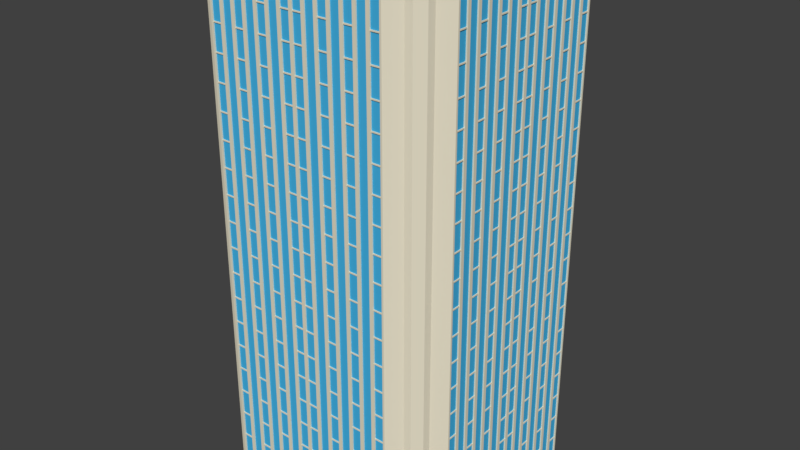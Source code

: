 # Source: skyscraper6.blend  (saved by Blender 2.78.0; exported with 4.5.12 LTS)
import bpy
from mathutils import Matrix  # noqa: F401  (used for matrix-valued properties, if any)

bpy.ops.wm.read_factory_settings(use_empty=True)
scene = bpy.context.scene
scene.name = 'Scene'

# ---- collections
col_collection_1 = bpy.data.collections.new('Collection 1'); scene.collection.children.link(col_collection_1)

# ---- materials (node trees are filled in below, after node groups)
mat_cement = bpy.data.materials.new('Cement')
mat_cement.alpha_threshold = 0.0
mat_cement.use_transparent_shadow = False
mat_cement.diffuse_color = (0.8, 0.7416, 0.5815, 1.0)
mat_cement.roughness = 0.5
mat_cement.specular_intensity = 0.1162
mat_cement.line_color = (0.0, 0.0, 0.0, 1.0)
mat_glass = bpy.data.materials.new('Glass')
mat_glass.alpha_threshold = 0.0
mat_glass.use_transparent_shadow = False
mat_glass.diffuse_color = (0.05844, 0.4574, 0.8, 1.0)
mat_glass.roughness = 0.5

# ---- material node trees

# ---- world
world_world = bpy.data.worlds.new('World'); scene.world = world_world
world_world.color = (0.05088, 0.05088, 0.05088)
world_world.use_sun_shadow = False
world_world.sun_shadow_jitter_overblur = 0.0
world_world.cycles.sampling_method = 'MANUAL'

# ---- meshes
me_cube_002 = bpy.data.meshes.new('Cube.002')
me_cube_002.from_pydata([(0.1, -9.97, 39.91), (0.1, -9.97, 40.0), (0.1, -9.9, 39.91), (0.1, -9.9, 40.0), (0.9, -9.97, 39.91), (0.9, -9.97, 40.0), (0.9, -9.9, 39.91), (0.9, -9.9, 40.0)], [], [(4, 5, 1, 0), (2, 6, 4, 0), (7, 3, 1, 5)])
me_cube_002.materials.append(mat_cement)
me_cube_002.use_remesh_preserve_volume = False
me_cube_002.use_remesh_preserve_attributes = False
me_cube_002.use_mirror_vertex_groups = False
me_cube_002.update()
me_cube_001 = bpy.data.meshes.new('Cube.001')
me_cube_001.from_pydata([(0.1, -9.97, 39.91), (0.1, -9.97, 40.0), (0.1, -9.9, 39.91), (0.1, -9.9, 40.0), (0.9, -9.97, 39.91), (0.9, -9.97, 40.0), (0.9, -9.9, 39.91), (0.9, -9.9, 40.0)], [], [(4, 5, 1, 0), (2, 6, 4, 0), (7, 3, 1, 5)])
me_cube_001.materials.append(mat_cement)
me_cube_001.use_remesh_preserve_volume = False
me_cube_001.use_remesh_preserve_attributes = False
me_cube_001.use_mirror_vertex_groups = False
me_cube_001.update()
me_cube = bpy.data.meshes.new('Cube')
me_cube.from_pydata([(0.14, -8.0, 0.0), (0.14, -10.0, 0.0), (-1.192e-07, -10.0, 0.0), (3.576e-07, -8.0, 0.0), (0.14, -8.0, 40.0), (0.14, -10.0, 40.0), (-3.576e-07, -10.0, 40.0), (5.96e-08, -8.0, 40.0), (1.0, -8.0, 0.0), (1.0, -10.0, 0.0), (0.86, -10.0, 0.0), (0.86, -8.0, 0.0), (1.0, -8.0, 40.0), (1.0, -10.0, 40.0), (0.86, -10.0, 40.0), (0.86, -8.0, 40.0), (0.86, -8.0, 0.0), (0.86, -9.9, 0.0), (0.14, -9.9, 0.0), (0.14, -8.0, 0.0), (0.86, -8.0, 40.0), (0.86, -9.9, 40.0), (0.14, -9.9, 40.0), (0.14, -8.0, 40.0), (1.14, -8.0, 0.0), (1.14, -10.0, 0.0), (1.0, -10.0, 0.0), (1.0, -8.0, 0.0), (1.14, -8.0, 40.0), (1.14, -10.0, 40.0), (1.0, -10.0, 40.0), (1.0, -8.0, 40.0), (2.0, -8.0, 0.0), (2.0, -10.0, 0.0), (1.86, -10.0, 0.0), (1.86, -8.0, 0.0), (2.0, -8.0, 40.0), (2.0, -10.0, 40.0), (1.86, -10.0, 40.0), (1.86, -8.0, 40.0), (1.86, -8.0, 0.0), (1.86, -9.9, 0.0), (1.14, -9.9, 0.0), (1.14, -8.0, 0.0), (1.86, -8.0, 40.0), (1.86, -9.9, 40.0), (1.14, -9.9, 40.0), (1.14, -8.0, 40.0), (2.14, -8.0, 0.0), (2.14, -10.0, 0.0), (2.0, -10.0, 0.0), (2.0, -8.0, 0.0), (2.14, -8.0, 40.0), (2.14, -10.0, 40.0), (2.0, -10.0, 40.0), (2.0, -8.0, 40.0), (3.0, -8.0, 0.0), (3.0, -10.0, 0.0), (2.86, -10.0, 0.0), (2.86, -8.0, 0.0), (3.0, -8.0, 40.0), (3.0, -10.0, 40.0), (2.86, -10.0, 40.0), (2.86, -8.0, 40.0), (2.86, -8.0, 0.0), (2.86, -9.9, 0.0), (2.14, -9.9, 0.0), (2.14, -8.0, 0.0), (2.86, -8.0, 40.0), (2.86, -9.9, 40.0), (2.14, -9.9, 40.0), (2.14, -8.0, 40.0), (3.14, -8.0, 0.0), (3.14, -10.0, 0.0), (3.0, -10.0, 0.0), (3.0, -8.0, 0.0), (3.14, -8.0, 40.0), (3.14, -10.0, 40.0), (3.0, -10.0, 40.0), (3.0, -8.0, 40.0), (4.0, -8.0, 0.0), (4.0, -10.0, 0.0), (3.86, -10.0, 0.0), (3.86, -8.0, 0.0), (4.0, -8.0, 40.0), (4.0, -10.0, 40.0), (3.86, -10.0, 40.0), (3.86, -8.0, 40.0), (3.86, -8.0, 0.0), (3.86, -9.9, 0.0), (3.14, -9.9, 0.0), (3.14, -8.0, 0.0), (3.86, -8.0, 40.0), (3.86, -9.9, 40.0), (3.14, -9.9, 40.0), (3.14, -8.0, 40.0), (4.14, -8.0, 0.0), (4.14, -10.0, 0.0), (4.0, -10.0, 0.0), (4.0, -8.0, 0.0), (4.14, -8.0, 40.0), (4.14, -10.0, 40.0), (4.0, -10.0, 40.0), (4.0, -8.0, 40.0), (5.0, -8.0, 0.0), (5.0, -10.0, 0.0), (4.86, -10.0, 0.0), (4.86, -8.0, 0.0), (5.0, -8.0, 40.0), (5.0, -10.0, 40.0), (4.86, -10.0, 40.0), (4.86, -8.0, 40.0), (4.86, -8.0, 0.0), (4.86, -9.9, 0.0), (4.14, -9.9, 0.0), (4.14, -8.0, 0.0), (4.86, -8.0, 40.0), (4.86, -9.9, 40.0), (4.14, -9.9, 40.0), (4.14, -8.0, 40.0), (5.14, -8.0, 0.0), (5.14, -10.0, 0.0), (5.0, -10.0, 0.0), (5.0, -8.0, 0.0), (5.14, -8.0, 40.0), (5.14, -10.0, 40.0), (5.0, -10.0, 40.0), (5.0, -8.0, 40.0), (6.0, -8.0, 0.0), (6.0, -10.0, 0.0), (5.86, -10.0, 0.0), (5.86, -8.0, 0.0), (6.0, -8.0, 40.0), (6.0, -10.0, 40.0), (5.86, -10.0, 40.0), (5.86, -8.0, 40.0), (5.86, -8.0, 0.0), (5.86, -9.9, 0.0), (5.14, -9.9, 0.0), (5.14, -8.0, 0.0), (5.86, -8.0, 40.0), (5.86, -9.9, 40.0), (5.14, -9.9, 40.0), (5.14, -8.0, 40.0), (6.14, -8.0, 0.0), (6.14, -10.0, 0.0), (6.0, -10.0, 0.0), (6.0, -8.0, 0.0), (6.14, -8.0, 40.0), (6.14, -10.0, 40.0), (6.0, -10.0, 40.0), (6.0, -8.0, 40.0), (7.0, -8.0, 0.0), (7.0, -10.0, 0.0), (6.86, -10.0, 0.0), (6.86, -8.0, 0.0), (7.0, -8.0, 40.0), (7.0, -10.0, 40.0), (6.86, -10.0, 40.0), (6.86, -8.0, 40.0), (6.86, -8.0, 0.0), (6.86, -9.9, 0.0), (6.14, -9.9, 0.0), (6.14, -8.0, 0.0), (6.86, -8.0, 40.0), (6.86, -9.9, 40.0), (6.14, -9.9, 40.0), (6.14, -8.0, 40.0), (8.0, -6.86, 0.0), (10.0, -6.86, 0.0), (10.0, -7.0, 0.0), (8.0, -7.0, 0.0), (8.0, -6.86, 40.0), (10.0, -6.86, 40.0), (10.0, -7.0, 40.0), (8.0, -7.0, 40.0), (8.0, -6.0, 0.0), (10.0, -6.0, 0.0), (10.0, -6.14, 0.0), (8.0, -6.14, 0.0), (8.0, -6.0, 40.0), (10.0, -6.0, 40.0), (10.0, -6.14, 40.0), (8.0, -6.14, 40.0), (8.0, -6.14, 0.0), (9.9, -6.14, 0.0), (9.9, -6.86, 0.0), (8.0, -6.86, 0.0), (8.0, -6.14, 40.0), (9.9, -6.14, 40.0), (9.9, -6.86, 40.0), (8.0, -6.86, 40.0), (8.0, -5.86, 0.0), (10.0, -5.86, 0.0), (10.0, -6.0, 0.0), (8.0, -6.0, 0.0), (8.0, -5.86, 40.0), (10.0, -5.86, 40.0), (10.0, -6.0, 40.0), (8.0, -6.0, 40.0), (8.0, -5.0, 0.0), (10.0, -5.0, 0.0), (10.0, -5.14, 0.0), (8.0, -5.14, 0.0), (8.0, -5.0, 40.0), (10.0, -5.0, 40.0), (10.0, -5.14, 40.0), (8.0, -5.14, 40.0), (8.0, -5.14, 0.0), (9.9, -5.14, 0.0), (9.9, -5.86, 0.0), (8.0, -5.86, 0.0), (8.0, -5.14, 40.0), (9.9, -5.14, 40.0), (9.9, -5.86, 40.0), (8.0, -5.86, 40.0), (8.0, -4.86, 0.0), (10.0, -4.86, 0.0), (10.0, -5.0, 0.0), (8.0, -5.0, 0.0), (8.0, -4.86, 40.0), (10.0, -4.86, 40.0), (10.0, -5.0, 40.0), (8.0, -5.0, 40.0), (8.0, -4.0, 0.0), (10.0, -4.0, 0.0), (10.0, -4.14, 0.0), (8.0, -4.14, 0.0), (8.0, -4.0, 40.0), (10.0, -4.0, 40.0), (10.0, -4.14, 40.0), (8.0, -4.14, 40.0), (8.0, -4.14, 0.0), (9.9, -4.14, 0.0), (9.9, -4.86, 0.0), (8.0, -4.86, 0.0), (8.0, -4.14, 40.0), (9.9, -4.14, 40.0), (9.9, -4.86, 40.0), (8.0, -4.86, 40.0), (8.0, -3.86, 0.0), (10.0, -3.86, 0.0), (10.0, -4.0, 0.0), (8.0, -4.0, 0.0), (8.0, -3.86, 40.0), (10.0, -3.86, 40.0), (10.0, -4.0, 40.0), (8.0, -4.0, 40.0), (8.0, -3.0, 0.0), (10.0, -3.0, 0.0), (10.0, -3.14, 0.0), (8.0, -3.14, 0.0), (8.0, -3.0, 40.0), (10.0, -3.0, 40.0), (10.0, -3.14, 40.0), (8.0, -3.14, 40.0), (8.0, -3.14, 0.0), (9.9, -3.14, 0.0), (9.9, -3.86, 0.0), (8.0, -3.86, 0.0), (8.0, -3.14, 40.0), (9.9, -3.14, 40.0), (9.9, -3.86, 40.0), (8.0, -3.86, 40.0), (8.0, -2.86, 0.0), (10.0, -2.86, 0.0), (10.0, -3.0, 0.0), (8.0, -3.0, 0.0), (8.0, -2.86, 40.0), (10.0, -2.86, 40.0), (10.0, -3.0, 40.0), (8.0, -3.0, 40.0), (8.0, -2.0, 0.0), (10.0, -2.0, 0.0), (10.0, -2.14, 0.0), (8.0, -2.14, 0.0), (8.0, -2.0, 40.0), (10.0, -2.0, 40.0), (10.0, -2.14, 40.0), (8.0, -2.14, 40.0), (8.0, -2.14, 0.0), (9.9, -2.14, 0.0), (9.9, -2.86, 0.0), (8.0, -2.86, 0.0), (8.0, -2.14, 40.0), (9.9, -2.14, 40.0), (9.9, -2.86, 40.0), (8.0, -2.86, 40.0), (8.0, -1.86, 0.0), (10.0, -1.86, 0.0), (10.0, -2.0, 0.0), (8.0, -2.0, 0.0), (8.0, -1.86, 40.0), (10.0, -1.86, 40.0), (10.0, -2.0, 40.0), (8.0, -2.0, 40.0), (8.0, -1.0, 0.0), (10.0, -1.0, 0.0), (10.0, -1.14, 0.0), (8.0, -1.14, 0.0), (8.0, -1.0, 40.0), (10.0, -1.0, 40.0), (10.0, -1.14, 40.0), (8.0, -1.14, 40.0), (8.0, -1.14, 0.0), (9.9, -1.14, 0.0), (9.9, -1.86, 0.0), (8.0, -1.86, 0.0), (8.0, -1.14, 40.0), (9.9, -1.14, 40.0), (9.9, -1.86, 40.0), (8.0, -1.86, 40.0), (8.0, -0.86, 0.0), (10.0, -0.86, 0.0), (10.0, -1.0, 0.0), (8.0, -1.0, 0.0), (8.0, -0.86, 40.0), (10.0, -0.86, 40.0), (10.0, -1.0, 40.0), (8.0, -1.0, 40.0), (8.0, 0.0, 0.0), (10.0, 0.0, 0.0), (10.0, -0.14, 0.0), (8.0, -0.14, 0.0), (8.0, 0.0, 40.0), (10.0, 0.0, 40.0), (10.0, -0.14, 40.0), (8.0, -0.14, 40.0), (8.0, -0.14, 0.0), (9.9, -0.14, 0.0), (9.9, -0.86, 0.0), (8.0, -0.86, 0.0), (8.0, -0.14, 40.0), (9.9, -0.14, 40.0), (9.9, -0.86, 40.0), (8.0, -0.86, 40.0), (7.0, -10.0, 0.0), (7.0, -8.0, 0.0), (7.0, -10.0, 40.0), (7.0, -8.0, 40.0), (7.8, -7.2, 0.0), (7.6, -7.4, 0.0), (7.4, -7.6, 0.0), (7.2, -7.8, 0.0), (7.2, -7.8, 40.0), (7.4, -7.6, 40.0), (7.6, -7.4, 40.0), (7.8, -7.2, 40.0), (9.4, -7.6, 0.0), (9.0, -8.4, 0.0), (8.4, -9.0, 0.0), (7.6, -9.4, 0.0), (9.4, -7.6, 40.0), (9.0, -8.4, 40.0), (8.4, -9.0, 40.0), (7.6, -9.4, 40.0), (7.7, -7.3, 0.0), (7.7, -7.3, 40.0), (9.1, -7.9, 0.0), (9.1, -7.9, 40.0), (7.3, -7.7, 0.0), (7.3, -7.7, 40.0), (7.9, -9.1, 0.0), (7.9, -9.1, 40.0), (0.0, -8.0, 39.0), (8.0, -8.0, 39.0), (0.0, 0.0, 39.0), (8.0, 0.0, 39.0)], [], [(0, 1, 2, 3), (4, 7, 6, 5), (0, 4, 5, 1), (1, 5, 6, 2), (2, 6, 7, 3), (4, 0, 3, 7), (8, 9, 10, 11), (12, 15, 14, 13), (8, 12, 13, 9), (9, 13, 14, 10), (10, 14, 15, 11), (12, 8, 11, 15), (16, 17, 18, 19), (20, 23, 22, 21), (16, 20, 21, 17), (17, 21, 22, 18), (18, 22, 23, 19), (20, 16, 19, 23), (24, 25, 26, 27), (28, 31, 30, 29), (24, 28, 29, 25), (25, 29, 30, 26), (26, 30, 31, 27), (28, 24, 27, 31), (32, 33, 34, 35), (36, 39, 38, 37), (32, 36, 37, 33), (33, 37, 38, 34), (34, 38, 39, 35), (36, 32, 35, 39), (40, 41, 42, 43), (44, 47, 46, 45), (40, 44, 45, 41), (41, 45, 46, 42), (42, 46, 47, 43), (44, 40, 43, 47), (48, 49, 50, 51), (52, 55, 54, 53), (48, 52, 53, 49), (49, 53, 54, 50), (50, 54, 55, 51), (52, 48, 51, 55), (56, 57, 58, 59), (60, 63, 62, 61), (56, 60, 61, 57), (57, 61, 62, 58), (58, 62, 63, 59), (60, 56, 59, 63), (64, 65, 66, 67), (68, 71, 70, 69), (64, 68, 69, 65), (65, 69, 70, 66), (66, 70, 71, 67), (68, 64, 67, 71), (72, 73, 74, 75), (76, 79, 78, 77), (72, 76, 77, 73), (73, 77, 78, 74), (74, 78, 79, 75), (76, 72, 75, 79), (80, 81, 82, 83), (84, 87, 86, 85), (80, 84, 85, 81), (81, 85, 86, 82), (82, 86, 87, 83), (84, 80, 83, 87), (88, 89, 90, 91), (92, 95, 94, 93), (88, 92, 93, 89), (89, 93, 94, 90), (90, 94, 95, 91), (92, 88, 91, 95), (96, 97, 98, 99), (100, 103, 102, 101), (96, 100, 101, 97), (97, 101, 102, 98), (98, 102, 103, 99), (100, 96, 99, 103), (104, 105, 106, 107), (108, 111, 110, 109), (104, 108, 109, 105), (105, 109, 110, 106), (106, 110, 111, 107), (108, 104, 107, 111), (112, 113, 114, 115), (116, 119, 118, 117), (112, 116, 117, 113), (113, 117, 118, 114), (114, 118, 119, 115), (116, 112, 115, 119), (120, 121, 122, 123), (124, 127, 126, 125), (120, 124, 125, 121), (121, 125, 126, 122), (122, 126, 127, 123), (124, 120, 123, 127), (128, 129, 130, 131), (132, 135, 134, 133), (128, 132, 133, 129), (129, 133, 134, 130), (130, 134, 135, 131), (132, 128, 131, 135), (136, 137, 138, 139), (140, 143, 142, 141), (136, 140, 141, 137), (137, 141, 142, 138), (138, 142, 143, 139), (140, 136, 139, 143), (144, 145, 146, 147), (148, 151, 150, 149), (144, 148, 149, 145), (145, 149, 150, 146), (146, 150, 151, 147), (148, 144, 147, 151), (152, 153, 154, 155), (156, 159, 158, 157), (152, 156, 157, 153), (153, 157, 158, 154), (154, 158, 159, 155), (156, 152, 155, 159), (160, 161, 162, 163), (164, 167, 166, 165), (160, 164, 165, 161), (161, 165, 166, 162), (162, 166, 167, 163), (164, 160, 163, 167), (168, 169, 170, 171), (172, 175, 174, 173), (168, 172, 173, 169), (169, 173, 174, 170), (344, 343, 337, 339), (172, 168, 171, 175), (176, 177, 178, 179), (180, 183, 182, 181), (176, 180, 181, 177), (177, 181, 182, 178), (178, 182, 183, 179), (180, 176, 179, 183), (184, 185, 186, 187), (188, 191, 190, 189), (184, 188, 189, 185), (185, 189, 190, 186), (186, 190, 191, 187), (188, 184, 187, 191), (192, 193, 194, 195), (196, 199, 198, 197), (192, 196, 197, 193), (193, 197, 198, 194), (194, 198, 199, 195), (196, 192, 195, 199), (200, 201, 202, 203), (204, 207, 206, 205), (200, 204, 205, 201), (201, 205, 206, 202), (202, 206, 207, 203), (204, 200, 203, 207), (208, 209, 210, 211), (212, 215, 214, 213), (208, 212, 213, 209), (209, 213, 214, 210), (210, 214, 215, 211), (212, 208, 211, 215), (216, 217, 218, 219), (220, 223, 222, 221), (216, 220, 221, 217), (217, 221, 222, 218), (218, 222, 223, 219), (220, 216, 219, 223), (224, 225, 226, 227), (228, 231, 230, 229), (224, 228, 229, 225), (225, 229, 230, 226), (226, 230, 231, 227), (228, 224, 227, 231), (232, 233, 234, 235), (236, 239, 238, 237), (232, 236, 237, 233), (233, 237, 238, 234), (234, 238, 239, 235), (236, 232, 235, 239), (240, 241, 242, 243), (244, 247, 246, 245), (240, 244, 245, 241), (241, 245, 246, 242), (242, 246, 247, 243), (244, 240, 243, 247), (248, 249, 250, 251), (252, 255, 254, 253), (248, 252, 253, 249), (249, 253, 254, 250), (250, 254, 255, 251), (252, 248, 251, 255), (256, 257, 258, 259), (260, 263, 262, 261), (256, 260, 261, 257), (257, 261, 262, 258), (258, 262, 263, 259), (260, 256, 259, 263), (264, 265, 266, 267), (268, 271, 270, 269), (264, 268, 269, 265), (265, 269, 270, 266), (266, 270, 271, 267), (268, 264, 267, 271), (272, 273, 274, 275), (276, 279, 278, 277), (272, 276, 277, 273), (273, 277, 278, 274), (274, 278, 279, 275), (276, 272, 275, 279), (280, 281, 282, 283), (284, 287, 286, 285), (280, 284, 285, 281), (281, 285, 286, 282), (282, 286, 287, 283), (284, 280, 283, 287), (288, 289, 290, 291), (292, 295, 294, 293), (288, 292, 293, 289), (289, 293, 294, 290), (290, 294, 295, 291), (292, 288, 291, 295), (296, 297, 298, 299), (300, 303, 302, 301), (296, 300, 301, 297), (297, 301, 302, 298), (298, 302, 303, 299), (300, 296, 299, 303), (304, 305, 306, 307), (308, 311, 310, 309), (304, 308, 309, 305), (305, 309, 310, 306), (306, 310, 311, 307), (308, 304, 307, 311), (312, 313, 314, 315), (316, 319, 318, 317), (312, 316, 317, 313), (313, 317, 318, 314), (314, 318, 319, 315), (316, 312, 315, 319), (320, 321, 322, 323), (324, 327, 326, 325), (320, 324, 325, 321), (321, 325, 326, 322), (322, 326, 327, 323), (324, 320, 323, 327), (328, 329, 330, 331), (332, 335, 334, 333), (328, 332, 333, 329), (329, 333, 334, 330), (330, 334, 335, 331), (332, 328, 331, 335), (336, 338, 339, 337), (343, 351, 336, 337), (351, 355, 338, 336), (355, 344, 339, 338), (174, 175, 347, 352), (359, 357, 346, 353), (353, 346, 345, 354), (363, 361, 344, 355), (170, 174, 352, 348), (358, 359, 353, 349), (349, 353, 354, 350), (362, 363, 355, 351), (171, 170, 348, 340), (356, 358, 349, 341), (341, 349, 350, 342), (360, 362, 351, 343), (175, 171, 340, 347), (357, 356, 341, 346), (346, 341, 342, 345), (361, 360, 343, 344), (347, 340, 356, 357), (340, 348, 358, 356), (348, 352, 359, 358), (352, 347, 357, 359), (345, 342, 360, 361), (342, 350, 362, 360), (350, 354, 363, 362), (354, 345, 361, 363), (364, 365, 367, 366)])
me_cube.polygons.foreach_set('material_index', [0, 0, 0, 0, 0, 0, 0, 0, 0, 0, 0, 0, 0, 0, 0, 1, 0, 0, 0, 0, 0, 0, 0, 0, 0, 0, 0, 0, 0, 0, 0, 0, 0, 1, 0, 0, 0, 0, 0, 0, 0, 0, 0, 0, 0, 0, 0, 0, 0, 0, 0, 1, 0, 0, 0, 0, 0, 0, 0, 0, 0, 0, 0, 0, 0, 0, 0, 0, 0, 1, 0, 0, 0, 0, 0, 0, 0, 0, 0, 0, 0, 0, 0, 0, 0, 0, 0, 1, 0, 0, 0, 0, 0, 0, 0, 0, 0, 0, 0, 0, 0, 0, 0, 0, 0, 1, 0, 0, 0, 0, 0, 0, 0, 0, 0, 0, 0, 0, 0, 0, 0, 0, 0, 1, 0, 0, 0, 0, 0, 0, 0, 0, 0, 0, 0, 0, 0, 0, 0, 0, 0, 1, 0, 0, 0, 0, 0, 0, 0, 0, 0, 0, 0, 0, 0, 0, 0, 0, 0, 1, 0, 0, 0, 0, 0, 0, 0, 0, 0, 0, 0, 0, 0, 0, 0, 0, 0, 1, 0, 0, 0, 0, 0, 0, 0, 0, 0, 0, 0, 0, 0, 0, 0, 0, 0, 1, 0, 0, 0, 0, 0, 0, 0, 0, 0, 0, 0, 0, 0, 0, 0, 0, 0, 1, 0, 0, 0, 0, 0, 0, 0, 0, 0, 0, 0, 0, 0, 0, 0, 0, 0, 1, 0, 0, 0, 0, 0, 0, 0, 0, 0, 0, 0, 0, 0, 0, 0, 0, 0, 1, 0, 0, 0, 0, 0, 0, 0, 0, 0, 0, 0, 0, 0, 0, 0, 0, 0, 0, 0, 0, 0, 0, 0, 0, 0, 0, 0, 0, 0, 0, 0])
me_cube.materials.append(mat_cement)
me_cube.materials.append(mat_glass)
me_cube.use_remesh_preserve_volume = False
me_cube.use_remesh_preserve_attributes = False
me_cube.use_mirror_vertex_groups = False
me_cube.update()

# ---- objects
ob_windowledges2 = bpy.data.objects.new('WindowLedges2', me_cube_002)
ob_windowledges1 = bpy.data.objects.new('WindowLedges1', me_cube_001)
ob_skyscraper = bpy.data.objects.new('Skyscraper', me_cube)

# ---- transforms, parenting, visibility, modifiers, constraints
ob_windowledges2.location = (0.0, 0.0, 0.0)
ob_windowledges2.rotation_euler = (0.0, -0.0, -1.571)
ob_windowledges2.lock_rotations_4d = False
ob_windowledges2.empty_display_type = 'ARROWS'
ob_windowledges2.lineart.crease_threshold = 0.0
_m = ob_windowledges2.modifiers.new('Array', 'ARRAY')
_m.count = 20
_m.use_constant_offset = True
_m.constant_offset_displace = (0.0, 0.0, -2.0)
_m.use_relative_offset = False
_m.relative_offset_displace = (0.0, 0.0, 0.0)
_m.use_merge_vertices = True
_m = ob_windowledges2.modifiers.new('Array.001', 'ARRAY')
_m.count = 4
_m.constant_offset_displace = (0.0, 0.0, 0.0)
_m.relative_offset_displace = (2.5, 0.0, 0.0)
_m = ob_windowledges2.modifiers.new('Mirror', 'MIRROR')
_m.use_axis = (True, True, False)
ob_windowledges1.location = (0.0, 0.0, 0.0)
ob_windowledges1.lock_rotations_4d = False
ob_windowledges1.empty_display_type = 'ARROWS'
ob_windowledges1.lineart.crease_threshold = 0.0
_m = ob_windowledges1.modifiers.new('Array', 'ARRAY')
_m.count = 20
_m.use_constant_offset = True
_m.constant_offset_displace = (0.0, 0.0, -2.0)
_m.use_relative_offset = False
_m.relative_offset_displace = (0.0, 0.0, 0.0)
_m.use_merge_vertices = True
_m = ob_windowledges1.modifiers.new('Array.001', 'ARRAY')
_m.count = 4
_m.constant_offset_displace = (0.0, 0.0, 0.0)
_m.relative_offset_displace = (2.5, 0.0, 0.0)
_m = ob_windowledges1.modifiers.new('Mirror', 'MIRROR')
_m.use_axis = (True, True, False)
ob_skyscraper.location = (0.0, 0.0, 0.0)
ob_skyscraper.lock_rotations_4d = False
ob_skyscraper.empty_display_type = 'ARROWS'
ob_skyscraper.lineart.crease_threshold = 0.0
_m = ob_skyscraper.modifiers.new('Mirror', 'MIRROR')
_m.use_axis = (True, True, False)

# ---- collection membership
col_collection_1.objects.link(ob_windowledges2)
col_collection_1.objects.link(ob_windowledges1)
col_collection_1.objects.link(ob_skyscraper)

# ---- scene / render settings (as saved in the file)
scene.frame_start = 1; scene.frame_end = 250; scene.frame_set(1)
scene.render.engine = 'BLENDER_EEVEE_NEXT'
scene.render.resolution_percentage = 50
scene.render.dither_intensity = 0.0
scene.cycles.use_denoising = False
scene.cycles.samples = 128
scene.cycles.sampling_pattern = 'TABULATED_SOBOL'
scene.cycles.light_sampling_threshold = 0.0
scene.cycles.use_adaptive_sampling = False
scene.cycles.use_light_tree = False
scene.cycles.blur_glossy = 0.0
scene.cycles.sample_clamp_indirect = 0.0
scene.view_settings.view_transform = 'Standard'
bpy.context.view_layer.update()

# ---- added for rendering (the .blend has no active camera and no usable light): camera, sun
cam_auto = bpy.data.cameras.new('AutoCamera')
cam_auto.lens = 50.0
cam_auto.sensor_width = 36.0
cam_auto.clip_end = 1000.0
ob_auto_camera = bpy.data.objects.new('AutoCamera', cam_auto)
scene.collection.objects.link(ob_auto_camera)
ob_auto_camera.location = (45.3266, -54.3919, 56.2613)
ob_auto_camera.rotation_euler = (1.09748, -7.21219e-08, 0.694738)
scene.camera = ob_auto_camera
light_auto_sun = bpy.data.lights.new('AutoSun', 'SUN')
light_auto_sun.energy = 3.0
light_auto_sun.angle = 0.0523599
ob_auto_sun = bpy.data.objects.new('AutoSun', light_auto_sun)
scene.collection.objects.link(ob_auto_sun)
ob_auto_sun.rotation_euler = (0.872665, 0.174533, 0.523599)
bpy.context.view_layer.update()
